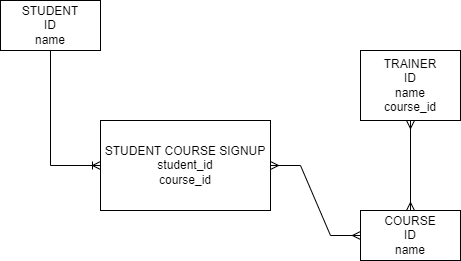

The diagram above was exported from draw.io. Its source (the exported page's mxGraphModel, read from the mxfile embedded in the PNG):
<mxGraphModel dx="591" dy="739" grid="1" gridSize="10" guides="1" tooltips="1" connect="1" arrows="1" fold="1" page="1" pageScale="1" pageWidth="827" pageHeight="1169" math="0" shadow="0">
  <root>
    <mxCell id="0" />
    <mxCell id="1" parent="0" />
    <mxCell id="Pj8woFWlcAq_6sazzPjx-1" value="STUDENT&lt;br&gt;ID&lt;br&gt;name" style="whiteSpace=wrap;html=1;align=center;" parent="1" vertex="1">
      <mxGeometry x="80" y="80" width="100" height="50" as="geometry" />
    </mxCell>
    <mxCell id="Pj8woFWlcAq_6sazzPjx-6" value="COURSE&lt;br&gt;ID&lt;br&gt;name" style="whiteSpace=wrap;html=1;align=center;" parent="1" vertex="1">
      <mxGeometry x="440" y="290" width="100" height="50" as="geometry" />
    </mxCell>
    <mxCell id="Pj8woFWlcAq_6sazzPjx-8" value="STUDENT COURSE SIGNUP&lt;br&gt;student_id&lt;br&gt;course_id" style="whiteSpace=wrap;html=1;align=center;" parent="1" vertex="1">
      <mxGeometry x="180" y="200" width="170" height="90" as="geometry" />
    </mxCell>
    <mxCell id="Pj8woFWlcAq_6sazzPjx-10" value="TRAINER&lt;br&gt;ID&lt;br&gt;name&lt;br&gt;course_id" style="whiteSpace=wrap;html=1;align=center;" parent="1" vertex="1">
      <mxGeometry x="440" y="130" width="100" height="70" as="geometry" />
    </mxCell>
    <mxCell id="uo_i86QQgXxsGbDWuIGH-15" value="" style="fontSize=12;html=1;endArrow=ERoneToMany;entryX=0;entryY=0.5;entryDx=0;entryDy=0;exitX=0.5;exitY=1;exitDx=0;exitDy=0;strokeColor=default;rounded=0;edgeStyle=orthogonalEdgeStyle;" edge="1" parent="1" source="Pj8woFWlcAq_6sazzPjx-1" target="Pj8woFWlcAq_6sazzPjx-8">
      <mxGeometry width="100" height="100" relative="1" as="geometry">
        <mxPoint x="80" y="340" as="sourcePoint" />
        <mxPoint x="180" y="240" as="targetPoint" />
      </mxGeometry>
    </mxCell>
    <mxCell id="uo_i86QQgXxsGbDWuIGH-17" value="" style="edgeStyle=entityRelationEdgeStyle;fontSize=12;html=1;endArrow=ERmany;startArrow=ERmany;rounded=0;entryX=1;entryY=0.5;entryDx=0;entryDy=0;exitX=0;exitY=0.5;exitDx=0;exitDy=0;" edge="1" parent="1" source="Pj8woFWlcAq_6sazzPjx-6" target="Pj8woFWlcAq_6sazzPjx-8">
      <mxGeometry width="100" height="100" relative="1" as="geometry">
        <mxPoint x="260" y="360" as="sourcePoint" />
        <mxPoint x="360" y="260" as="targetPoint" />
      </mxGeometry>
    </mxCell>
    <mxCell id="uo_i86QQgXxsGbDWuIGH-19" value="" style="fontSize=12;html=1;endArrow=ERmany;startArrow=ERmany;rounded=0;entryX=0.5;entryY=1;entryDx=0;entryDy=0;exitX=0.5;exitY=0;exitDx=0;exitDy=0;" edge="1" parent="1" source="Pj8woFWlcAq_6sazzPjx-6" target="Pj8woFWlcAq_6sazzPjx-10">
      <mxGeometry width="100" height="100" relative="1" as="geometry">
        <mxPoint x="260" y="360" as="sourcePoint" />
        <mxPoint x="360" y="260" as="targetPoint" />
      </mxGeometry>
    </mxCell>
  </root>
</mxGraphModel>